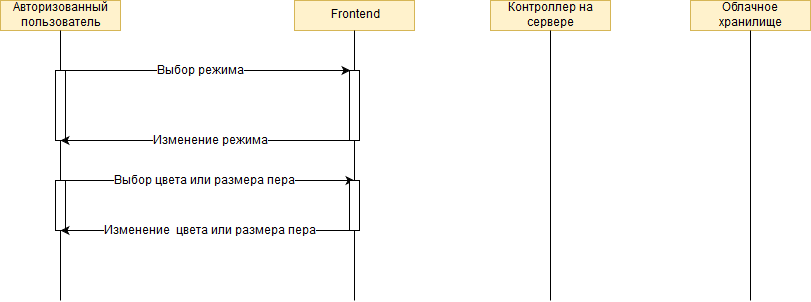

The diagram above was exported from draw.io. Its source (the exported page's mxGraphModel, read from the mxfile embedded in the PNG):
<mxGraphModel dx="903" dy="563" grid="1" gridSize="10" guides="1" tooltips="1" connect="1" arrows="1" fold="1" page="1" pageScale="1" pageWidth="827" pageHeight="1169" background="#ffffff" math="0" shadow="0">
  <root>
    <mxCell id="0" />
    <mxCell id="1" parent="0" />
    <mxCell id="2" value="Aвторизованный&lt;br&gt;пользователь" style="rounded=0;whiteSpace=wrap;html=1;fillColor=#fff2cc;strokeColor=#d6b656;" parent="1" vertex="1">
      <mxGeometry x="60" y="70" width="120" height="30" as="geometry" />
    </mxCell>
    <mxCell id="3" value="Frontend" style="rounded=0;whiteSpace=wrap;html=1;fillColor=#fff2cc;strokeColor=#d6b656;" parent="1" vertex="1">
      <mxGeometry x="354" y="70" width="120" height="30" as="geometry" />
    </mxCell>
    <mxCell id="4" value="Контроллер на сервере" style="rounded=0;whiteSpace=wrap;html=1;fillColor=#fff2cc;strokeColor=#d6b656;" parent="1" vertex="1">
      <mxGeometry x="550" y="70" width="120" height="30" as="geometry" />
    </mxCell>
    <mxCell id="5" value="" style="endArrow=none;html=1;entryX=0.5;entryY=1;" parent="1" source="8" target="2" edge="1">
      <mxGeometry width="50" height="50" relative="1" as="geometry">
        <mxPoint x="120" y="430" as="sourcePoint" />
        <mxPoint x="110" y="120" as="targetPoint" />
      </mxGeometry>
    </mxCell>
    <mxCell id="6" value="" style="endArrow=none;html=1;entryX=0.5;entryY=1;" parent="1" source="12" edge="1">
      <mxGeometry width="50" height="50" relative="1" as="geometry">
        <mxPoint x="414" y="430" as="sourcePoint" />
        <mxPoint x="414" y="100" as="targetPoint" />
      </mxGeometry>
    </mxCell>
    <mxCell id="7" value="" style="endArrow=none;html=1;entryX=0.5;entryY=1;" parent="1" edge="1">
      <mxGeometry width="50" height="50" relative="1" as="geometry">
        <mxPoint x="610" y="370" as="sourcePoint" />
        <mxPoint x="610" y="100" as="targetPoint" />
      </mxGeometry>
    </mxCell>
    <mxCell id="8" value="" style="rounded=0;whiteSpace=wrap;html=1;" parent="1" vertex="1">
      <mxGeometry x="115" y="140" width="10" height="70" as="geometry" />
    </mxCell>
    <mxCell id="9" value="" style="endArrow=none;html=1;entryX=0.5;entryY=1;" parent="1" source="22" target="8" edge="1">
      <mxGeometry width="50" height="50" relative="1" as="geometry">
        <mxPoint x="120" y="430" as="sourcePoint" />
        <mxPoint x="120" y="100" as="targetPoint" />
      </mxGeometry>
    </mxCell>
    <mxCell id="10" value="" style="endArrow=classic;html=1;exitX=0.5;exitY=0;" parent="1" source="8" edge="1">
      <mxGeometry width="50" height="50" relative="1" as="geometry">
        <mxPoint x="230" y="220" as="sourcePoint" />
        <mxPoint x="410" y="140" as="targetPoint" />
      </mxGeometry>
    </mxCell>
    <mxCell id="11" value="Выбор режима" style="text;html=1;resizable=0;points=[];align=center;verticalAlign=middle;labelBackgroundColor=#ffffff;direction=south;" parent="10" vertex="1" connectable="0">
      <mxGeometry x="-0.3448" y="1" relative="1" as="geometry">
        <mxPoint x="45" y="1" as="offset" />
      </mxGeometry>
    </mxCell>
    <mxCell id="12" value="" style="rounded=0;whiteSpace=wrap;html=1;" parent="1" vertex="1">
      <mxGeometry x="409" y="140" width="10" height="70" as="geometry" />
    </mxCell>
    <mxCell id="13" value="" style="endArrow=none;html=1;entryX=0.5;entryY=1;" parent="1" target="12" edge="1" source="46">
      <mxGeometry width="50" height="50" relative="1" as="geometry">
        <mxPoint x="414" y="370" as="sourcePoint" />
        <mxPoint x="414" y="100" as="targetPoint" />
      </mxGeometry>
    </mxCell>
    <mxCell id="18" value="" style="endArrow=classic;html=1;exitX=0.5;exitY=1;" parent="1" edge="1">
      <mxGeometry width="50" height="50" relative="1" as="geometry">
        <mxPoint x="414" y="210" as="sourcePoint" />
        <mxPoint x="120" y="210" as="targetPoint" />
      </mxGeometry>
    </mxCell>
    <mxCell id="19" value="Изменение режима" style="text;html=1;resizable=0;points=[];align=center;verticalAlign=middle;labelBackgroundColor=#ffffff;" parent="18" vertex="1" connectable="0">
      <mxGeometry x="-0.1615" y="2" relative="1" as="geometry">
        <mxPoint x="-21" y="-2" as="offset" />
      </mxGeometry>
    </mxCell>
    <mxCell id="22" value="" style="rounded=0;whiteSpace=wrap;html=1;" parent="1" vertex="1">
      <mxGeometry x="115" y="250" width="10" height="50" as="geometry" />
    </mxCell>
    <mxCell id="23" value="" style="endArrow=none;html=1;entryX=0.5;entryY=1;" parent="1" target="22" edge="1">
      <mxGeometry width="50" height="50" relative="1" as="geometry">
        <mxPoint x="120" y="370" as="sourcePoint" />
        <mxPoint x="120" y="190" as="targetPoint" />
      </mxGeometry>
    </mxCell>
    <mxCell id="26" value="" style="endArrow=classic;html=1;exitX=0.5;exitY=0;" parent="1" edge="1">
      <mxGeometry width="50" height="50" relative="1" as="geometry">
        <mxPoint x="124" y="250" as="sourcePoint" />
        <mxPoint x="414" y="250" as="targetPoint" />
      </mxGeometry>
    </mxCell>
    <mxCell id="27" value="Выбор цвета или размера пера" style="text;html=1;resizable=0;points=[];align=center;verticalAlign=middle;labelBackgroundColor=#ffffff;direction=south;" parent="26" vertex="1" connectable="0">
      <mxGeometry x="-0.3448" y="1" relative="1" as="geometry">
        <mxPoint x="45" y="1" as="offset" />
      </mxGeometry>
    </mxCell>
    <mxCell id="42" value="" style="endArrow=classic;html=1;exitX=0.5;exitY=1;" parent="1" edge="1">
      <mxGeometry width="50" height="50" relative="1" as="geometry">
        <mxPoint x="413" y="300" as="sourcePoint" />
        <mxPoint x="120" y="300" as="targetPoint" />
      </mxGeometry>
    </mxCell>
    <mxCell id="43" value="Изменение&amp;nbsp; цвета или размера пера" style="text;html=1;resizable=0;points=[];align=center;verticalAlign=middle;labelBackgroundColor=#ffffff;" parent="42" vertex="1" connectable="0">
      <mxGeometry x="-0.1615" y="2" relative="1" as="geometry">
        <mxPoint x="-21" y="-2" as="offset" />
      </mxGeometry>
    </mxCell>
    <mxCell id="44" value="Облачное хранилище" style="rounded=0;whiteSpace=wrap;html=1;fillColor=#fff2cc;strokeColor=#d6b656;" vertex="1" parent="1">
      <mxGeometry x="750" y="70" width="120" height="30" as="geometry" />
    </mxCell>
    <mxCell id="45" value="" style="endArrow=none;html=1;entryX=0.5;entryY=1;" edge="1" parent="1">
      <mxGeometry width="50" height="50" relative="1" as="geometry">
        <mxPoint x="810" y="370" as="sourcePoint" />
        <mxPoint x="810" y="100" as="targetPoint" />
      </mxGeometry>
    </mxCell>
    <mxCell id="46" value="" style="rounded=0;whiteSpace=wrap;html=1;" vertex="1" parent="1">
      <mxGeometry x="409" y="250" width="10" height="50" as="geometry" />
    </mxCell>
    <mxCell id="47" value="" style="endArrow=none;html=1;entryX=0.5;entryY=1;" edge="1" parent="1" target="46">
      <mxGeometry width="50" height="50" relative="1" as="geometry">
        <mxPoint x="414" y="370" as="sourcePoint" />
        <mxPoint x="414" y="210" as="targetPoint" />
      </mxGeometry>
    </mxCell>
  </root>
</mxGraphModel>